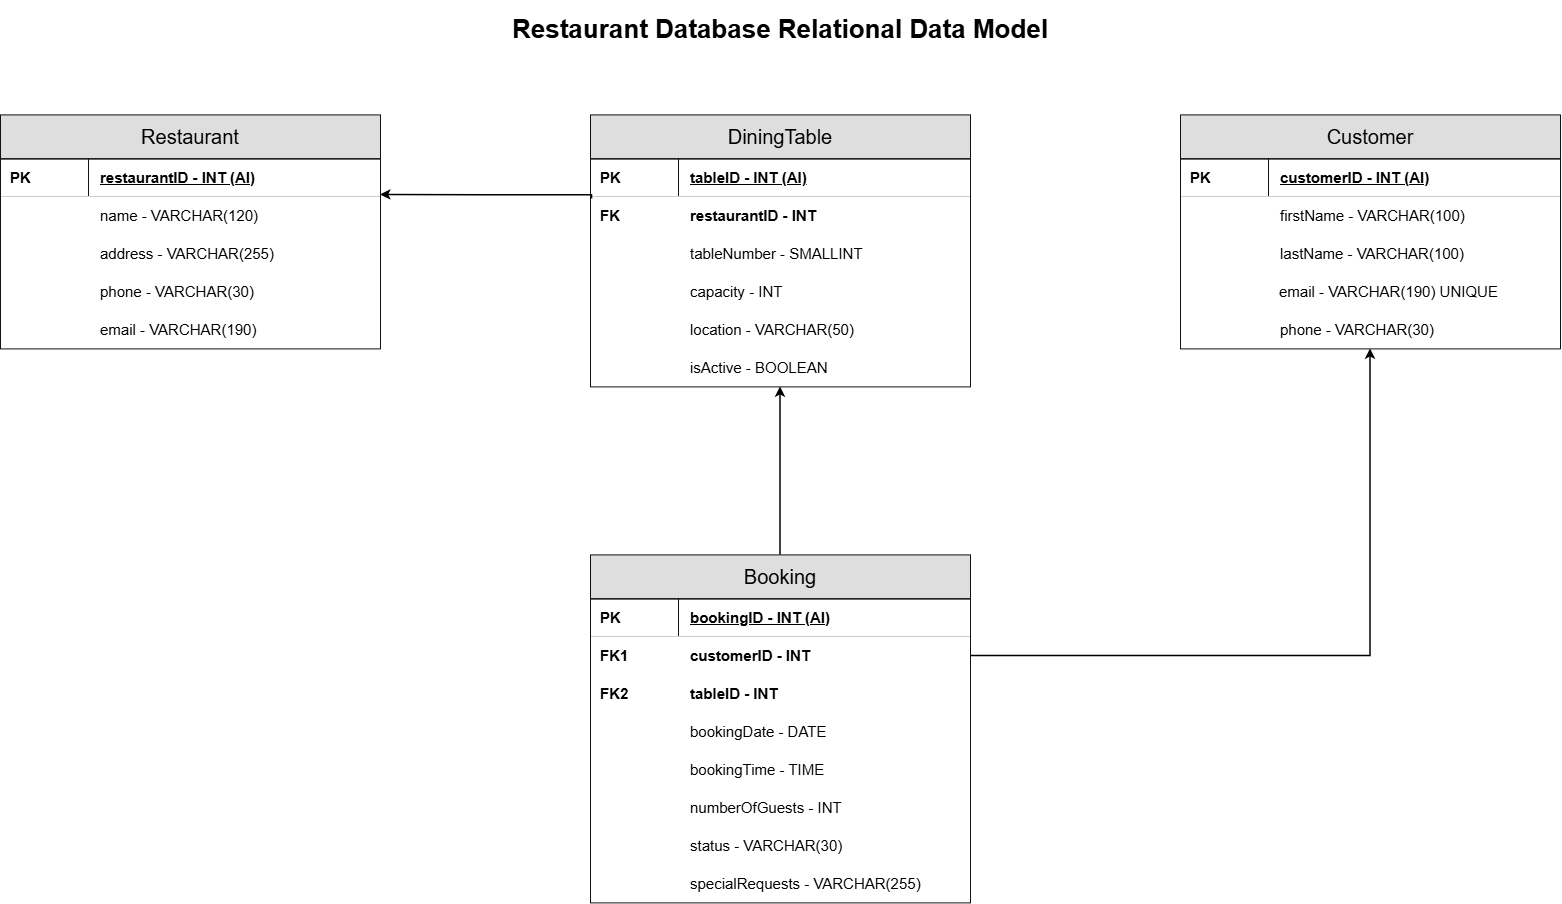

The diagram above was exported from draw.io. Its source (the exported page's mxGraphModel, read from the mxfile embedded in the PNG):
<mxGraphModel dx="1813" dy="939" grid="1" gridSize="10" guides="1" tooltips="1" connect="1" arrows="1" fold="1" page="1" pageScale="1" pageWidth="1700" pageHeight="1050" math="0" shadow="0">
  <root>
    <mxCell id="0" />
    <mxCell id="1" parent="0" />
    <mxCell id="title" parent="1" style="text;html=1;strokeColor=none;fillColor=none;align=center;verticalAlign=middle;whiteSpace=wrap;fontSize=26;" value="&lt;b&gt;Restaurant Database Relational Data Model&lt;/b&gt;" vertex="1">
      <mxGeometry height="60" width="900" x="400" y="25" as="geometry" />
    </mxCell>
    <mxCell id="t0-header" parent="1" style="rounded=0;whiteSpace=wrap;html=1;fillColor=#dedede;strokeColor=#111111;align=center;verticalAlign=middle;fontSize=20;" value="Restaurant" vertex="1">
      <mxGeometry height="44" width="380" x="70" y="140" as="geometry" />
    </mxCell>
    <mxCell id="t0-m0" parent="1" style="rounded=0;whiteSpace=wrap;html=1;fillColor=#ffffff;strokeColor=#111111;align=left;verticalAlign=middle;spacingLeft=8;fontStyle=1;fontSize=15;" value="PK" vertex="1">
      <mxGeometry height="38" width="88" x="70" y="184" as="geometry" />
    </mxCell>
    <mxCell id="t0-a0" parent="1" style="rounded=0;whiteSpace=wrap;html=1;fillColor=#ffffff;strokeColor=#111111;align=left;verticalAlign=middle;spacingLeft=10;fontSize=15;fontStyle=1;" value="&lt;u&gt;restaurantID - INT (AI)&lt;/u&gt;" vertex="1">
      <mxGeometry height="38" width="292" x="158" y="184" as="geometry" />
    </mxCell>
    <mxCell id="t0-m1" parent="1" style="rounded=0;whiteSpace=wrap;html=1;fillColor=#ffffff;strokeColor=#ffffff;align=left;verticalAlign=middle;spacingLeft=8;fontStyle=1;fontSize=15;" value="" vertex="1">
      <mxGeometry height="38" width="88" x="70" y="222" as="geometry" />
    </mxCell>
    <mxCell id="t0-a1" parent="1" style="rounded=0;whiteSpace=wrap;html=1;fillColor=#ffffff;strokeColor=#ffffff;align=left;verticalAlign=middle;spacingLeft=10;fontSize=15;" value="name - VARCHAR(120)" vertex="1">
      <mxGeometry height="38" width="292" x="158" y="222" as="geometry" />
    </mxCell>
    <mxCell id="t0-m2" parent="1" style="rounded=0;whiteSpace=wrap;html=1;fillColor=#ffffff;strokeColor=#ffffff;align=left;verticalAlign=middle;spacingLeft=8;fontStyle=1;fontSize=15;" value="" vertex="1">
      <mxGeometry height="38" width="88" x="70" y="260" as="geometry" />
    </mxCell>
    <mxCell id="t0-a2" parent="1" style="rounded=0;whiteSpace=wrap;html=1;fillColor=#ffffff;strokeColor=#ffffff;align=left;verticalAlign=middle;spacingLeft=10;fontSize=15;" value="address - VARCHAR(255)" vertex="1">
      <mxGeometry height="38" width="292" x="158" y="260" as="geometry" />
    </mxCell>
    <mxCell id="t0-m3" parent="1" style="rounded=0;whiteSpace=wrap;html=1;fillColor=#ffffff;strokeColor=#ffffff;align=left;verticalAlign=middle;spacingLeft=8;fontStyle=1;fontSize=15;" value="" vertex="1">
      <mxGeometry height="38" width="88" x="70" y="298" as="geometry" />
    </mxCell>
    <mxCell id="t0-a3" parent="1" style="rounded=0;whiteSpace=wrap;html=1;fillColor=#ffffff;strokeColor=#ffffff;align=left;verticalAlign=middle;spacingLeft=10;fontSize=15;" value="phone - VARCHAR(30)" vertex="1">
      <mxGeometry height="38" width="292" x="158" y="298" as="geometry" />
    </mxCell>
    <mxCell id="t0-m4" parent="1" style="rounded=0;whiteSpace=wrap;html=1;fillColor=#ffffff;strokeColor=#ffffff;align=left;verticalAlign=middle;spacingLeft=8;fontStyle=1;fontSize=15;" value="" vertex="1">
      <mxGeometry height="38" width="88" x="70" y="336" as="geometry" />
    </mxCell>
    <mxCell id="t0-a4" parent="1" style="rounded=0;whiteSpace=wrap;html=1;fillColor=#ffffff;strokeColor=#ffffff;align=left;verticalAlign=middle;spacingLeft=10;fontSize=15;" value="email - VARCHAR(190)" vertex="1">
      <mxGeometry height="38" width="292" x="158" y="336" as="geometry" />
    </mxCell>
    <mxCell id="t0-outline" parent="1" style="rounded=0;whiteSpace=wrap;html=1;fillColor=none;strokeColor=#111111;pointerEvents=0;" value="" vertex="1">
      <mxGeometry height="190" width="380" x="70" y="184" as="geometry" />
    </mxCell>
    <mxCell id="t1-header" parent="1" style="rounded=0;whiteSpace=wrap;html=1;fillColor=#dedede;strokeColor=#111111;align=center;verticalAlign=middle;fontSize=20;" value="DiningTable" vertex="1">
      <mxGeometry height="44" width="380" x="660" y="140" as="geometry" />
    </mxCell>
    <mxCell id="t1-m0" parent="1" style="rounded=0;whiteSpace=wrap;html=1;fillColor=#ffffff;strokeColor=#111111;align=left;verticalAlign=middle;spacingLeft=8;fontStyle=1;fontSize=15;" value="PK" vertex="1">
      <mxGeometry height="38" width="88" x="660" y="184" as="geometry" />
    </mxCell>
    <mxCell id="t1-a0" parent="1" style="rounded=0;whiteSpace=wrap;html=1;fillColor=#ffffff;strokeColor=#111111;align=left;verticalAlign=middle;spacingLeft=10;fontSize=15;fontStyle=1;" value="&lt;u&gt;tableID - INT (AI)&lt;/u&gt;" vertex="1">
      <mxGeometry height="38" width="292" x="748" y="184" as="geometry" />
    </mxCell>
    <mxCell id="t1-m1" parent="1" style="rounded=0;whiteSpace=wrap;html=1;fillColor=#ffffff;strokeColor=#ffffff;align=left;verticalAlign=middle;spacingLeft=8;fontStyle=1;fontSize=15;" value="FK" vertex="1">
      <mxGeometry height="38" width="88" x="660" y="222" as="geometry" />
    </mxCell>
    <mxCell id="t1-a1" parent="1" style="rounded=0;whiteSpace=wrap;html=1;fillColor=#ffffff;strokeColor=#ffffff;align=left;verticalAlign=middle;spacingLeft=10;fontSize=15;fontStyle=1;" value="restaurantID - INT" vertex="1">
      <mxGeometry height="38" width="292" x="748" y="222" as="geometry" />
    </mxCell>
    <mxCell id="t1-m2" parent="1" style="rounded=0;whiteSpace=wrap;html=1;fillColor=#ffffff;strokeColor=#ffffff;align=left;verticalAlign=middle;spacingLeft=8;fontStyle=1;fontSize=15;" value="" vertex="1">
      <mxGeometry height="38" width="88" x="660" y="260" as="geometry" />
    </mxCell>
    <mxCell id="t1-a2" parent="1" style="rounded=0;whiteSpace=wrap;html=1;fillColor=#ffffff;strokeColor=#ffffff;align=left;verticalAlign=middle;spacingLeft=10;fontSize=15;" value="tableNumber - SMALLINT" vertex="1">
      <mxGeometry height="38" width="292" x="748" y="260" as="geometry" />
    </mxCell>
    <mxCell id="t1-m3" parent="1" style="rounded=0;whiteSpace=wrap;html=1;fillColor=#ffffff;strokeColor=#ffffff;align=left;verticalAlign=middle;spacingLeft=8;fontStyle=1;fontSize=15;" value="" vertex="1">
      <mxGeometry height="38" width="88" x="660" y="298" as="geometry" />
    </mxCell>
    <mxCell id="t1-a3" parent="1" style="rounded=0;whiteSpace=wrap;html=1;fillColor=#ffffff;strokeColor=#ffffff;align=left;verticalAlign=middle;spacingLeft=10;fontSize=15;" value="capacity - INT" vertex="1">
      <mxGeometry height="38" width="292" x="748" y="298" as="geometry" />
    </mxCell>
    <mxCell id="t1-m4" parent="1" style="rounded=0;whiteSpace=wrap;html=1;fillColor=#ffffff;strokeColor=#ffffff;align=left;verticalAlign=middle;spacingLeft=8;fontStyle=1;fontSize=15;" value="" vertex="1">
      <mxGeometry height="38" width="88" x="660" y="336" as="geometry" />
    </mxCell>
    <mxCell id="t1-a4" parent="1" style="rounded=0;whiteSpace=wrap;html=1;fillColor=#ffffff;strokeColor=#ffffff;align=left;verticalAlign=middle;spacingLeft=10;fontSize=15;" value="location - VARCHAR(50)" vertex="1">
      <mxGeometry height="38" width="292" x="748" y="336" as="geometry" />
    </mxCell>
    <mxCell id="t1-m5" parent="1" style="rounded=0;whiteSpace=wrap;html=1;fillColor=#ffffff;strokeColor=#ffffff;align=left;verticalAlign=middle;spacingLeft=8;fontStyle=1;fontSize=15;" value="" vertex="1">
      <mxGeometry height="38" width="88" x="660" y="374" as="geometry" />
    </mxCell>
    <mxCell id="t1-a5" parent="1" style="rounded=0;whiteSpace=wrap;html=1;fillColor=#ffffff;strokeColor=#ffffff;align=left;verticalAlign=middle;spacingLeft=10;fontSize=15;" value="isActive - BOOLEAN" vertex="1">
      <mxGeometry height="38" width="292" x="748" y="374" as="geometry" />
    </mxCell>
    <mxCell id="t1-outline" parent="1" style="rounded=0;whiteSpace=wrap;html=1;fillColor=none;strokeColor=#111111;pointerEvents=0;" value="" vertex="1">
      <mxGeometry height="228" width="380" x="660" y="184" as="geometry" />
    </mxCell>
    <mxCell id="t2-header" parent="1" style="rounded=0;whiteSpace=wrap;html=1;fillColor=#dedede;strokeColor=#111111;align=center;verticalAlign=middle;fontSize=20;" value="Customer" vertex="1">
      <mxGeometry height="44" width="380" x="1250" y="140" as="geometry" />
    </mxCell>
    <mxCell id="t2-m0" parent="1" style="rounded=0;whiteSpace=wrap;html=1;fillColor=#ffffff;strokeColor=#111111;align=left;verticalAlign=middle;spacingLeft=8;fontStyle=1;fontSize=15;" value="PK" vertex="1">
      <mxGeometry height="38" width="88" x="1250" y="184" as="geometry" />
    </mxCell>
    <mxCell id="t2-a0" parent="1" style="rounded=0;whiteSpace=wrap;html=1;fillColor=#ffffff;strokeColor=#111111;align=left;verticalAlign=middle;spacingLeft=10;fontSize=15;fontStyle=1;" value="&lt;u&gt;customerID - INT (AI)&lt;/u&gt;" vertex="1">
      <mxGeometry height="38" width="292" x="1338" y="184" as="geometry" />
    </mxCell>
    <mxCell id="t2-m1" parent="1" style="rounded=0;whiteSpace=wrap;html=1;fillColor=#ffffff;strokeColor=#ffffff;align=left;verticalAlign=middle;spacingLeft=8;fontStyle=1;fontSize=15;" value="" vertex="1">
      <mxGeometry height="38" width="88" x="1250" y="222" as="geometry" />
    </mxCell>
    <mxCell id="t2-a1" parent="1" style="rounded=0;whiteSpace=wrap;html=1;fillColor=#ffffff;strokeColor=#ffffff;align=left;verticalAlign=middle;spacingLeft=10;fontSize=15;" value="firstName - VARCHAR(100)" vertex="1">
      <mxGeometry height="38" width="292" x="1338" y="222" as="geometry" />
    </mxCell>
    <mxCell id="t2-m2" parent="1" style="rounded=0;whiteSpace=wrap;html=1;fillColor=#ffffff;strokeColor=#ffffff;align=left;verticalAlign=middle;spacingLeft=8;fontStyle=1;fontSize=15;" value="" vertex="1">
      <mxGeometry height="38" width="88" x="1250" y="260" as="geometry" />
    </mxCell>
    <mxCell id="t2-a2" parent="1" style="rounded=0;whiteSpace=wrap;html=1;fillColor=#ffffff;strokeColor=#ffffff;align=left;verticalAlign=middle;spacingLeft=10;fontSize=15;" value="lastName - VARCHAR(100)" vertex="1">
      <mxGeometry height="38" width="292" x="1338" y="260" as="geometry" />
    </mxCell>
    <mxCell id="t2-m3" parent="1" style="rounded=0;whiteSpace=wrap;html=1;fillColor=#ffffff;strokeColor=#ffffff;align=left;verticalAlign=middle;spacingLeft=8;fontStyle=1;fontSize=15;" value="" vertex="1">
      <mxGeometry height="38" width="88" x="1250" y="298" as="geometry" />
    </mxCell>
    <mxCell id="t2-a3" parent="1" style="rounded=0;whiteSpace=wrap;html=1;fillColor=#ffffff;strokeColor=#ffffff;align=left;verticalAlign=middle;spacingLeft=10;fontSize=15;" value="email - VARCHAR(190) UNIQUE" vertex="1">
      <mxGeometry height="38" width="292" x="1337" y="298" as="geometry" />
    </mxCell>
    <mxCell id="t2-m4" parent="1" style="rounded=0;whiteSpace=wrap;html=1;fillColor=#ffffff;strokeColor=#ffffff;align=left;verticalAlign=middle;spacingLeft=8;fontStyle=1;fontSize=15;" value="" vertex="1">
      <mxGeometry height="38" width="88" x="1250" y="336" as="geometry" />
    </mxCell>
    <mxCell id="t2-a4" parent="1" style="rounded=0;whiteSpace=wrap;html=1;fillColor=#ffffff;strokeColor=#ffffff;align=left;verticalAlign=middle;spacingLeft=10;fontSize=15;" value="phone - VARCHAR(30)" vertex="1">
      <mxGeometry height="38" width="292" x="1338" y="336" as="geometry" />
    </mxCell>
    <mxCell id="t2-outline" parent="1" style="rounded=0;whiteSpace=wrap;html=1;fillColor=none;strokeColor=#111111;pointerEvents=0;" value="" vertex="1">
      <mxGeometry height="190" width="380" x="1250" y="184" as="geometry" />
    </mxCell>
    <mxCell id="t3-header" parent="1" style="rounded=0;whiteSpace=wrap;html=1;fillColor=#dedede;strokeColor=#111111;align=center;verticalAlign=middle;fontSize=20;" value="Booking" vertex="1">
      <mxGeometry height="44" width="380" x="660" y="580" as="geometry" />
    </mxCell>
    <mxCell id="t3-m0" parent="1" style="rounded=0;whiteSpace=wrap;html=1;fillColor=#ffffff;strokeColor=#111111;align=left;verticalAlign=middle;spacingLeft=8;fontStyle=1;fontSize=15;" value="PK" vertex="1">
      <mxGeometry height="38" width="88" x="660" y="624" as="geometry" />
    </mxCell>
    <mxCell id="t3-a0" parent="1" style="rounded=0;whiteSpace=wrap;html=1;fillColor=#ffffff;strokeColor=#111111;align=left;verticalAlign=middle;spacingLeft=10;fontSize=15;fontStyle=1;" value="&lt;u&gt;bookingID - INT (AI)&lt;/u&gt;" vertex="1">
      <mxGeometry height="38" width="292" x="748" y="624" as="geometry" />
    </mxCell>
    <mxCell id="t3-m1" parent="1" style="rounded=0;whiteSpace=wrap;html=1;fillColor=#ffffff;strokeColor=#ffffff;align=left;verticalAlign=middle;spacingLeft=8;fontStyle=1;fontSize=15;" value="FK1" vertex="1">
      <mxGeometry height="38" width="88" x="660" y="662" as="geometry" />
    </mxCell>
    <mxCell id="t3-a1" parent="1" style="rounded=0;whiteSpace=wrap;html=1;fillColor=#ffffff;strokeColor=#ffffff;align=left;verticalAlign=middle;spacingLeft=10;fontSize=15;fontStyle=1;" value="customerID - INT" vertex="1">
      <mxGeometry height="38" width="292" x="748" y="662" as="geometry" />
    </mxCell>
    <mxCell id="t3-m2" parent="1" style="rounded=0;whiteSpace=wrap;html=1;fillColor=#ffffff;strokeColor=#ffffff;align=left;verticalAlign=middle;spacingLeft=8;fontStyle=1;fontSize=15;" value="FK2" vertex="1">
      <mxGeometry height="38" width="88" x="660" y="700" as="geometry" />
    </mxCell>
    <mxCell id="t3-a2" parent="1" style="rounded=0;whiteSpace=wrap;html=1;fillColor=#ffffff;strokeColor=#ffffff;align=left;verticalAlign=middle;spacingLeft=10;fontSize=15;fontStyle=1;" value="tableID - INT" vertex="1">
      <mxGeometry height="38" width="292" x="748" y="700" as="geometry" />
    </mxCell>
    <mxCell id="t3-m3" parent="1" style="rounded=0;whiteSpace=wrap;html=1;fillColor=#ffffff;strokeColor=#ffffff;align=left;verticalAlign=middle;spacingLeft=8;fontStyle=1;fontSize=15;" value="" vertex="1">
      <mxGeometry height="38" width="88" x="660" y="738" as="geometry" />
    </mxCell>
    <mxCell id="t3-a3" parent="1" style="rounded=0;whiteSpace=wrap;html=1;fillColor=#ffffff;strokeColor=#ffffff;align=left;verticalAlign=middle;spacingLeft=10;fontSize=15;" value="bookingDate - DATE" vertex="1">
      <mxGeometry height="38" width="292" x="748" y="738" as="geometry" />
    </mxCell>
    <mxCell id="t3-m4" parent="1" style="rounded=0;whiteSpace=wrap;html=1;fillColor=#ffffff;strokeColor=#ffffff;align=left;verticalAlign=middle;spacingLeft=8;fontStyle=1;fontSize=15;" value="" vertex="1">
      <mxGeometry height="38" width="88" x="660" y="776" as="geometry" />
    </mxCell>
    <mxCell id="t3-a4" parent="1" style="rounded=0;whiteSpace=wrap;html=1;fillColor=#ffffff;strokeColor=#ffffff;align=left;verticalAlign=middle;spacingLeft=10;fontSize=15;" value="bookingTime - TIME" vertex="1">
      <mxGeometry height="38" width="292" x="748" y="776" as="geometry" />
    </mxCell>
    <mxCell id="t3-m5" parent="1" style="rounded=0;whiteSpace=wrap;html=1;fillColor=#ffffff;strokeColor=#ffffff;align=left;verticalAlign=middle;spacingLeft=8;fontStyle=1;fontSize=15;" value="" vertex="1">
      <mxGeometry height="38" width="88" x="660" y="814" as="geometry" />
    </mxCell>
    <mxCell id="t3-a5" parent="1" style="rounded=0;whiteSpace=wrap;html=1;fillColor=#ffffff;strokeColor=#ffffff;align=left;verticalAlign=middle;spacingLeft=10;fontSize=15;" value="numberOfGuests - INT" vertex="1">
      <mxGeometry height="38" width="292" x="748" y="814" as="geometry" />
    </mxCell>
    <mxCell id="t3-m6" parent="1" style="rounded=0;whiteSpace=wrap;html=1;fillColor=#ffffff;strokeColor=#ffffff;align=left;verticalAlign=middle;spacingLeft=8;fontStyle=1;fontSize=15;" value="" vertex="1">
      <mxGeometry height="38" width="88" x="660" y="852" as="geometry" />
    </mxCell>
    <mxCell id="t3-a6" parent="1" style="rounded=0;whiteSpace=wrap;html=1;fillColor=#ffffff;strokeColor=#ffffff;align=left;verticalAlign=middle;spacingLeft=10;fontSize=15;" value="status - VARCHAR(30)" vertex="1">
      <mxGeometry height="38" width="292" x="748" y="852" as="geometry" />
    </mxCell>
    <mxCell id="t3-m7" parent="1" style="rounded=0;whiteSpace=wrap;html=1;fillColor=#ffffff;strokeColor=#ffffff;align=left;verticalAlign=middle;spacingLeft=8;fontStyle=1;fontSize=15;" value="" vertex="1">
      <mxGeometry height="38" width="88" x="660" y="890" as="geometry" />
    </mxCell>
    <mxCell id="t3-a7" parent="1" style="rounded=0;whiteSpace=wrap;html=1;fillColor=#ffffff;strokeColor=#ffffff;align=left;verticalAlign=middle;spacingLeft=10;fontSize=15;" value="specialRequests - VARCHAR(255)" vertex="1">
      <mxGeometry height="38" width="292" x="748" y="890" as="geometry" />
    </mxCell>
    <mxCell id="t3-outline" parent="1" style="rounded=0;whiteSpace=wrap;html=1;fillColor=none;strokeColor=#111111;pointerEvents=0;" value="" vertex="1">
      <mxGeometry height="304" width="380" x="660" y="624" as="geometry" />
    </mxCell>
    <mxCell id="relation-0" edge="1" parent="1" style="edgeStyle=orthogonalEdgeStyle;rounded=0;orthogonalLoop=1;jettySize=auto;html=1;startArrow=none;endArrow=classic;endFill=1;strokeWidth=1.5;exitX=0.002;exitY=0.178;exitDx=0;exitDy=0;exitPerimeter=0;entryX=0.998;entryY=0.187;entryDx=0;entryDy=0;entryPerimeter=0;" value="">
      <mxGeometry relative="1" as="geometry">
        <Array as="points">
          <mxPoint x="661.51" y="220.49" />
          <mxPoint x="550.75" y="220.49" />
          <mxPoint x="450" y="220" />
        </Array>
        <mxPoint x="661.52" y="224.074" as="sourcePoint" />
        <mxPoint x="450" y="219.01999999999998" as="targetPoint" />
      </mxGeometry>
    </mxCell>
    <mxCell id="relation-1" edge="1" parent="1" source="t3-header" style="edgeStyle=orthogonalEdgeStyle;rounded=0;orthogonalLoop=1;jettySize=auto;html=1;startArrow=none;endArrow=classic;endFill=1;strokeWidth=1.5;exitX=0.5;exitY=0;exitDx=0;exitDy=0;entryX=0.500000;entryY=1;entryDx=0;entryDy=0;entryPerimeter=0;" target="t1-outline" value="">
      <mxGeometry relative="1" as="geometry">
        <Array as="points" />
      </mxGeometry>
    </mxCell>
    <mxCell id="relation-2" edge="1" parent="1" source="t3-outline" style="edgeStyle=orthogonalEdgeStyle;rounded=0;orthogonalLoop=1;jettySize=auto;html=1;startArrow=none;endArrow=classic;endFill=1;strokeWidth=1.5;exitX=1;exitY=0.187500;exitDx=0;exitDy=0;exitPerimeter=0;entryX=0.500000;entryY=1;entryDx=0;entryDy=0;entryPerimeter=0;" target="t2-outline" value="">
      <mxGeometry relative="1" as="geometry">
        <Array as="points">
          <mxPoint x="1440" y="681" />
        </Array>
      </mxGeometry>
    </mxCell>
  </root>
</mxGraphModel>